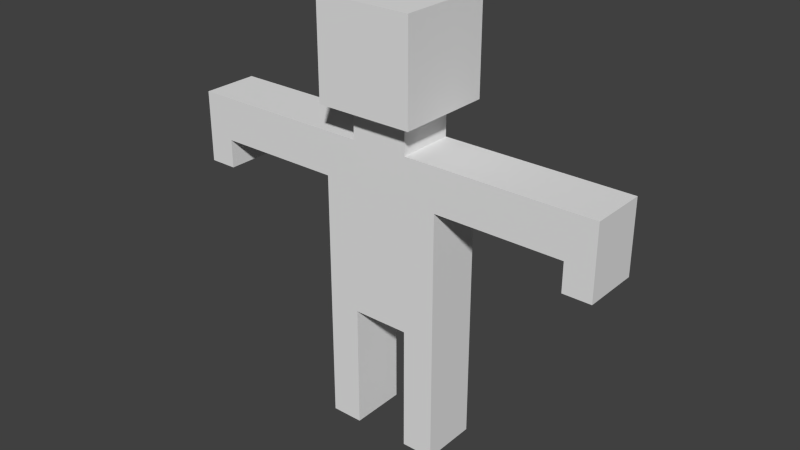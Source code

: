 # Source: player1.blend  (saved by Blender 2.74.0; exported with 4.5.12 LTS)
import bpy
from mathutils import Matrix  # noqa: F401  (used for matrix-valued properties, if any)

bpy.ops.wm.read_factory_settings(use_empty=True)
scene = bpy.context.scene
scene.name = 'Scene'

# ---- collections
col_collection_1 = bpy.data.collections.new('Collection 1'); scene.collection.children.link(col_collection_1)

# ---- materials (node trees are filled in below, after node groups)
mat_material = bpy.data.materials.new('Material')
mat_material.alpha_threshold = 0.0
mat_material.use_transparent_shadow = False
mat_material.roughness = 0.5
mat_material.line_color = (0.0, 0.0, 0.0, 1.0)

# ---- material node trees

# ---- world
world_world = bpy.data.worlds.new('World'); scene.world = world_world
world_world.color = (0.05088, 0.05088, 0.05088)
world_world.use_sun_shadow = False
world_world.sun_shadow_jitter_overblur = 0.0
world_world.cycles.sampling_method = 'MANUAL'
world_world.cycles.sample_map_resolution = 256

# ---- meshes
me_cube = bpy.data.meshes.new('Cube')
me_cube.from_pydata([(-1.25, -0.5848, 0.04523), (-1.25, -0.5848, 0.4643), (-1.25, -0.5848, 1.083), (-1.25, -0.5848, 1.702), (-0.9282, -0.5848, 0.04523), (-0.9282, -0.5848, 0.4643), (-0.5848, -0.5848, 0.04523), (-0.5848, -0.5848, 0.4643), (-0.9282, -0.5848, 1.083), (-0.9282, -0.5848, 1.702), (-0.5848, -0.5848, 1.083), (-0.5848, -0.5848, 1.702), (-1.25, -0.5848, 2.321), (-1.25, -0.5848, 2.94), (-1.25, -0.5848, 3.558), (-1.25, -0.5848, 4.177), (-0.9282, -0.5848, 2.321), (-0.9282, -0.5848, 2.94), (-0.5848, -0.5848, 2.321), (-0.5848, -0.5848, 2.653), (-0.9282, -0.5848, 3.558), (-0.9282, -0.5848, 4.177), (-0.3094, -0.5848, 3.558), (-0.3094, -0.5848, 4.177), (-4.455, -0.5848, 4.748), (-4.455, -0.5848, 5.415), (-3.881, -0.5848, 4.748), (-3.881, -0.5848, 5.341), (-4.455, -0.5848, 6.234), (-4.022, -0.5848, 6.234), (-3.403, -0.5848, 5.341), (-2.785, -0.5848, 5.341), (-3.403, -0.5848, 6.234), (-2.785, -0.5848, 6.234), (-2.166, -0.5848, 5.341), (-1.25, -0.5848, 4.796), (-1.25, -0.5848, 5.341), (-2.166, -0.5848, 6.234), (-1.547, -0.5848, 6.234), (-0.9282, -0.5848, 4.796), (-0.9282, -0.5848, 5.415), (-0.3094, -0.5848, 4.796), (-0.3094, -0.5848, 5.415), (-1.0, -1.0, 6.928), (-0.9282, -0.5848, 6.234), (-1.0, -0.3094, 6.928), (-1.0, -1.0, 6.928), (-0.5848, -0.5848, 6.234), (-0.5848, -0.5848, 6.878), (-1.0, -1.0, 7.271), (-1.0, -1.0, 7.89), (-1.0, -0.3094, 7.271), (-1.0, -0.3094, 7.89), (-0.3094, -1.0, 7.271), (-0.3094, -1.0, 7.89), (-1.0, -1.0, 8.509), (-1.0, -1.0, 8.928), (-1.0, -0.3094, 8.509), (-1.0, -0.3094, 8.928), (-0.3094, -1.0, 8.509), (-0.3094, -1.0, 8.928), (-0.3094, -0.3094, 8.928), (-1.25, 0.5848, 0.04523), (-1.25, 0.5848, 0.4643), (-1.25, 0.5848, 1.083), (-1.25, 0.5848, 1.702), (-0.9282, 0.5848, 0.04523), (-0.9282, 0.5848, 0.4643), (-0.5848, 0.5848, 0.04523), (-0.5848, 0.5848, 0.4643), (-0.9282, 0.5848, 1.083), (-0.9282, 0.5848, 1.702), (-0.5848, 0.5848, 1.083), (-0.5848, 0.5848, 1.702), (-1.25, 0.5848, 2.321), (-1.25, 0.5848, 2.94), (-1.25, 0.5848, 3.558), (-1.25, 0.5848, 4.177), (-0.9282, 0.5848, 2.321), (-0.9282, 0.5848, 2.94), (-0.5848, 0.5848, 2.321), (-0.5848, 0.5848, 2.653), (-0.9282, 0.5848, 3.558), (-0.9282, 0.5848, 4.177), (-0.3094, 0.5848, 3.558), (-0.3094, 0.5848, 4.177), (-4.455, 0.5848, 4.748), (-4.455, 0.5848, 5.415), (-3.881, 0.5848, 4.748), (-3.881, 0.5848, 5.341), (-4.455, 0.5848, 6.234), (-4.022, 0.5848, 6.234), (-3.403, 0.5848, 5.341), (-2.785, 0.5848, 5.341), (-3.403, 0.5848, 6.234), (-2.785, 0.5848, 6.234), (-2.166, 0.5848, 5.341), (-1.25, 0.5848, 4.796), (-1.25, 0.5848, 5.341), (-2.166, 0.5848, 6.234), (-1.547, 0.5848, 6.234), (-0.9282, 0.5848, 4.796), (-0.9282, 0.5848, 5.415), (-0.3094, 0.5848, 4.796), (-0.3094, 0.5848, 5.415), (-0.9282, 0.5848, 6.234), (-1.0, 1.0, 6.928), (-1.0, 1.0, 6.928), (-0.5848, 0.5848, 6.234), (-0.5848, 0.5848, 6.878), (-0.3094, 1.0, 6.928), (-1.0, 0.3094, 7.271), (-1.0, 0.3094, 7.89), (-1.0, 1.0, 7.271), (-1.0, 1.0, 7.89), (-0.3094, 1.0, 7.271), (-0.3094, 1.0, 7.89), (-1.0, 0.3094, 8.509), (-1.0, 0.3094, 8.928), (-1.0, 1.0, 8.509), (-1.0, 1.0, 8.928), (-0.3094, 0.3094, 8.928), (-0.3094, 1.0, 8.509), (-0.3094, 1.0, 8.928), (0.5848, -0.5848, 0.04523), (0.5848, -0.5848, 0.4643), (0.9282, -0.5848, 0.04523), (0.9282, -0.5848, 0.4643), (0.5848, -0.5848, 1.083), (0.5848, -0.5848, 1.702), (0.9282, -0.5848, 1.083), (0.9282, -0.5848, 1.702), (1.25, -0.5848, 0.04523), (1.25, -0.5848, 0.4643), (1.25, -0.5848, 1.083), (1.25, -0.5848, 1.702), (0.5848, -0.5848, 2.321), (0.5848, -0.5848, 2.653), (0.9282, -0.5848, 2.321), (0.9282, -0.5848, 2.94), (0.3094, -0.5848, 3.558), (0.3094, -0.5848, 4.177), (0.9282, -0.5848, 3.558), (0.9282, -0.5848, 4.177), (1.25, -0.5848, 2.321), (1.25, -0.5848, 2.94), (1.25, -0.5848, 3.558), (1.25, -0.5848, 4.177), (0.3094, -0.5848, 4.796), (0.3094, -0.5848, 5.415), (0.9282, -0.5848, 4.796), (0.9282, -0.5848, 5.415), (1.0, -1.0, 6.928), (0.5848, -0.5848, 6.234), (0.5848, -0.5848, 6.878), (1.0, -1.0, 6.928), (0.9282, -0.5848, 6.234), (1.0, -0.3094, 6.928), (1.25, -0.5848, 4.796), (1.25, -0.5848, 5.341), (2.166, -0.5848, 5.341), (1.547, -0.5848, 6.234), (2.166, -0.5848, 6.234), (0.3094, -1.0, 7.271), (0.3094, -1.0, 7.89), (1.0, -1.0, 7.271), (1.0, -1.0, 7.89), (1.0, -0.3094, 7.271), (1.0, -0.3094, 7.89), (0.3094, -1.0, 8.509), (0.3094, -1.0, 8.928), (0.3094, -0.3094, 8.928), (1.0, -1.0, 8.509), (1.0, -1.0, 8.928), (1.0, -0.3094, 8.509), (1.0, -0.3094, 8.928), (2.785, -0.5848, 5.341), (3.403, -0.5848, 5.341), (2.785, -0.5848, 6.234), (3.403, -0.5848, 6.234), (3.881, -0.5848, 4.748), (3.881, -0.5848, 5.341), (4.455, -0.5848, 4.748), (4.455, -0.5848, 5.415), (4.022, -0.5848, 6.234), (4.455, -0.5848, 6.234), (0.5848, 0.5848, 0.04523), (0.5848, 0.5848, 0.4643), (0.9282, 0.5848, 0.04523), (0.9282, 0.5848, 0.4643), (0.5848, 0.5848, 1.083), (0.5848, 0.5848, 1.702), (0.9282, 0.5848, 1.083), (0.9282, 0.5848, 1.702), (1.25, 0.5848, 0.04523), (1.25, 0.5848, 0.4643), (1.25, 0.5848, 1.083), (1.25, 0.5848, 1.702), (0.5848, 0.5848, 2.321), (0.5848, 0.5848, 2.653), (0.9282, 0.5848, 2.321), (0.9282, 0.5848, 2.94), (0.3094, 0.5848, 3.558), (0.3094, 0.5848, 4.177), (0.9282, 0.5848, 3.558), (0.9282, 0.5848, 4.177), (1.25, 0.5848, 2.321), (1.25, 0.5848, 2.94), (1.25, 0.5848, 3.558), (1.25, 0.5848, 4.177), (0.3094, 0.5848, 4.796), (0.3094, 0.5848, 5.415), (0.9282, 0.5848, 4.796), (0.9282, 0.5848, 5.415), (0.5848, 0.5848, 6.234), (0.5848, 0.5848, 6.878), (0.3094, 1.0, 6.928), (0.9282, 0.5848, 6.234), (1.0, 1.0, 6.928), (1.0, 1.0, 6.928), (1.25, 0.5848, 4.796), (1.25, 0.5848, 5.341), (2.166, 0.5848, 5.341), (1.547, 0.5848, 6.234), (2.166, 0.5848, 6.234), (0.3094, 1.0, 7.271), (0.3094, 1.0, 7.89), (1.0, 0.3094, 7.271), (1.0, 0.3094, 7.89), (1.0, 1.0, 7.271), (1.0, 1.0, 7.89), (0.3094, 0.3094, 8.928), (0.3094, 1.0, 8.509), (0.3094, 1.0, 8.928), (1.0, 0.3094, 8.509), (1.0, 0.3094, 8.928), (1.0, 1.0, 8.509), (1.0, 1.0, 8.928), (2.785, 0.5848, 5.341), (3.403, 0.5848, 5.341), (2.785, 0.5848, 6.234), (3.403, 0.5848, 6.234), (3.881, 0.5848, 4.748), (3.881, 0.5848, 5.341), (4.455, 0.5848, 4.748), (4.455, 0.5848, 5.415), (4.022, 0.5848, 6.234), (4.455, 0.5848, 6.234)], [], [(4, 6, 7, 5), (8, 10, 11, 9), (0, 4, 5, 1), (2, 8, 9, 3), (5, 7, 10, 8), (1, 5, 8, 2), (16, 18, 19, 17), (20, 22, 23, 21), (12, 16, 17, 13), (14, 20, 21, 15), (17, 19, 22, 20), (13, 17, 20, 14), (9, 11, 18, 16), (3, 9, 16, 12), (24, 26, 27, 25), (25, 27, 29, 28), (30, 31, 33, 32), (27, 30, 32, 29), (39, 41, 42, 40), (43, 45, 48, 46), (35, 39, 40, 36), (34, 36, 38, 37), (40, 42, 47, 44), (36, 40, 44, 38), (49, 50, 52, 51), (49, 53, 54, 50), (55, 56, 58, 57), (55, 59, 60, 56), (60, 61, 58, 56), (50, 55, 57, 52), (50, 54, 59, 55), (31, 34, 37, 33), (43, 49, 51, 45), (43, 46, 53, 49), (67, 69, 68, 66), (71, 73, 72, 70), (63, 67, 66, 62), (65, 71, 70, 64), (70, 72, 69, 67), (64, 70, 67, 63), (79, 81, 80, 78), (83, 85, 84, 82), (75, 79, 78, 74), (77, 83, 82, 76), (82, 84, 81, 79), (76, 82, 79, 75), (78, 80, 73, 71), (74, 78, 71, 65), (87, 89, 88, 86), (90, 91, 89, 87), (94, 95, 93, 92), (91, 94, 92, 89), (102, 104, 103, 101), (106, 107, 110, 109), (98, 102, 101, 97), (99, 100, 98, 96), (105, 108, 104, 102), (100, 105, 102, 98), (111, 112, 114, 113), (114, 116, 115, 113), (117, 118, 120, 119), (120, 123, 122, 119), (121, 123, 120, 118), (112, 117, 119, 114), (119, 122, 116, 114), (95, 99, 96, 93), (106, 111, 113, 107), (113, 115, 110, 107), (124, 126, 127, 125), (128, 130, 131, 129), (126, 132, 133, 127), (130, 134, 135, 131), (125, 127, 130, 128), (127, 133, 134, 130), (136, 138, 139, 137), (140, 142, 143, 141), (138, 144, 145, 139), (142, 146, 147, 143), (137, 139, 142, 140), (139, 145, 146, 142), (129, 131, 138, 136), (131, 135, 144, 138), (148, 150, 151, 149), (152, 154, 157, 155), (150, 158, 159, 151), (149, 151, 156, 153), (159, 160, 162, 161), (151, 159, 161, 156), (167, 168, 166, 165), (163, 165, 166, 164), (174, 175, 173, 172), (169, 172, 173, 170), (173, 175, 171, 170), (168, 174, 172, 166), (164, 166, 172, 169), (180, 182, 183, 181), (176, 177, 179, 178), (181, 183, 185, 184), (177, 181, 184, 179), (160, 176, 178, 162), (157, 167, 165, 155), (152, 155, 165, 163), (187, 189, 188, 186), (191, 193, 192, 190), (189, 195, 194, 188), (193, 197, 196, 192), (190, 192, 189, 187), (192, 196, 195, 189), (199, 201, 200, 198), (203, 205, 204, 202), (201, 207, 206, 200), (205, 209, 208, 204), (202, 204, 201, 199), (204, 208, 207, 201), (198, 200, 193, 191), (200, 206, 197, 193), (211, 213, 212, 210), (215, 216, 219, 218), (213, 221, 220, 212), (214, 217, 213, 211), (223, 224, 222, 221), (217, 223, 221, 213), (229, 230, 228, 227), (226, 230, 229, 225), (236, 237, 235, 234), (233, 237, 236, 232), (235, 237, 233, 231), (230, 236, 234, 228), (232, 236, 230, 226), (243, 245, 244, 242), (240, 241, 239, 238), (246, 247, 245, 243), (241, 246, 243, 239), (224, 240, 238, 222), (219, 229, 227, 218), (225, 229, 219, 216), (22, 140, 141, 23), (19, 137, 140, 22), (41, 148, 149, 42), (47, 153, 154, 48), (46, 48, 154, 152), (42, 149, 153, 47), (53, 163, 164, 54), (59, 169, 170, 60), (170, 171, 61, 60), (54, 164, 169, 59), (46, 152, 163, 53), (85, 203, 202, 84), (84, 202, 199, 81), (104, 211, 210, 103), (109, 215, 214, 108), (109, 110, 216, 215), (108, 214, 211, 104), (116, 226, 225, 115), (123, 233, 232, 122), (231, 233, 123, 121), (122, 232, 226, 116), (115, 225, 216, 110), (0, 1, 63, 62), (68, 69, 7, 6), (4, 66, 68, 6), (2, 3, 65, 64), (72, 73, 11, 10), (1, 2, 64, 63), (69, 72, 10, 7), (0, 62, 66, 4), (12, 13, 75, 74), (80, 81, 19, 18), (14, 15, 77, 76), (13, 14, 76, 75), (3, 12, 74, 65), (73, 80, 18, 11), (124, 125, 187, 186), (124, 186, 188, 126), (194, 195, 133, 132), (128, 129, 191, 190), (196, 197, 135, 134), (125, 128, 190, 187), (195, 196, 134, 133), (126, 188, 194, 132), (136, 137, 199, 198), (206, 207, 145, 144), (208, 209, 147, 146), (207, 208, 146, 145), (129, 136, 198, 191), (197, 206, 144, 135), (24, 25, 87, 86), (88, 89, 27, 26), (24, 86, 88, 26), (30, 92, 93, 31), (29, 91, 90, 28), (33, 95, 94, 32), (25, 28, 90, 87), (27, 89, 92, 30), (32, 94, 91, 29), (35, 36, 98, 97), (34, 96, 98, 36), (38, 100, 99, 37), (47, 48, 109, 108), (47, 108, 105, 44), (45, 106, 109, 48), (44, 105, 100, 38), (51, 52, 112, 111), (57, 58, 118, 117), (61, 121, 118, 58), (52, 57, 117, 112), (45, 51, 111, 106), (31, 93, 96, 34), (37, 99, 95, 33), (220, 221, 159, 158), (159, 221, 222, 160), (214, 215, 154, 153), (156, 217, 214, 153), (154, 215, 218, 157), (162, 224, 223, 161), (161, 223, 217, 156), (176, 238, 239, 177), (180, 181, 243, 242), (244, 245, 183, 182), (180, 242, 244, 182), (179, 241, 240, 178), (185, 247, 246, 184), (245, 247, 185, 183), (177, 239, 243, 181), (184, 246, 241, 179), (227, 228, 168, 167), (234, 235, 175, 174), (175, 235, 231, 171), (228, 234, 174, 168), (218, 227, 167, 157), (160, 222, 238, 176), (178, 240, 224, 162), (21, 23, 41, 39), (15, 21, 39, 35), (101, 103, 85, 83), (97, 101, 83, 77), (141, 143, 150, 148), (143, 147, 158, 150), (210, 212, 205, 203), (212, 220, 209, 205), (15, 35, 97, 77), (209, 220, 158, 147), (23, 141, 148, 41), (103, 210, 203, 85), (19, 81, 199, 137), (171, 231, 121, 61)])
me_cube.materials.append(mat_material)
me_cube.use_remesh_preserve_volume = False
me_cube.use_remesh_preserve_attributes = False
me_cube.use_mirror_x = True
me_cube.update()

# ---- objects
ob_player = bpy.data.objects.new('player', None)
ob_playermodel = bpy.data.objects.new('playermodel', me_cube)

# ---- transforms, parenting, visibility, modifiers, constraints
ob_player.location = (0.0, 0.0, 0.0)
ob_player.empty_image_offset = (0.0, 0.0)
ob_player.lineart.crease_threshold = 0.0
ob_playermodel.parent = ob_player
ob_playermodel.location = (0.0, 0.0, 0.0)
ob_playermodel.lock_rotations_4d = False
ob_playermodel.empty_display_type = 'ARROWS'
ob_playermodel.lineart.crease_threshold = 0.0
ob_playermodel.use_mesh_mirror_x = True

# ---- collection membership
col_collection_1.objects.link(ob_player)
col_collection_1.objects.link(ob_playermodel)

# ---- scene / render settings (as saved in the file)
scene.frame_start = 1; scene.frame_end = 250; scene.frame_set(1)
scene.render.engine = 'BLENDER_EEVEE_NEXT'
scene.render.resolution_percentage = 50
scene.render.dither_intensity = 0.0
scene.cycles.use_denoising = False
scene.cycles.samples = 10
scene.cycles.sampling_pattern = 'TABULATED_SOBOL'
scene.cycles.light_sampling_threshold = 0.0
scene.cycles.use_adaptive_sampling = False
scene.cycles.use_light_tree = False
scene.cycles.blur_glossy = 0.0
scene.cycles.pixel_filter_type = 'GAUSSIAN'
scene.cycles.sample_clamp_indirect = 0.0
scene.view_settings.view_transform = 'Standard'
bpy.context.view_layer.update()

# ---- added for rendering (the .blend has no active camera and no usable light): camera, sun
cam_auto = bpy.data.cameras.new('AutoCamera')
cam_auto.lens = 50.0
cam_auto.sensor_width = 36.0
cam_auto.clip_end = 1000.0
ob_auto_camera = bpy.data.objects.new('AutoCamera', cam_auto)
scene.collection.objects.link(ob_auto_camera)
ob_auto_camera.location = (11.7871, -14.1445, 13.9162)
ob_auto_camera.rotation_euler = (1.09748, -7.21219e-08, 0.694738)
scene.camera = ob_auto_camera
light_auto_sun = bpy.data.lights.new('AutoSun', 'SUN')
light_auto_sun.energy = 3.0
light_auto_sun.angle = 0.0523599
ob_auto_sun = bpy.data.objects.new('AutoSun', light_auto_sun)
scene.collection.objects.link(ob_auto_sun)
ob_auto_sun.rotation_euler = (0.872665, 0.174533, 0.523599)
bpy.context.view_layer.update()
